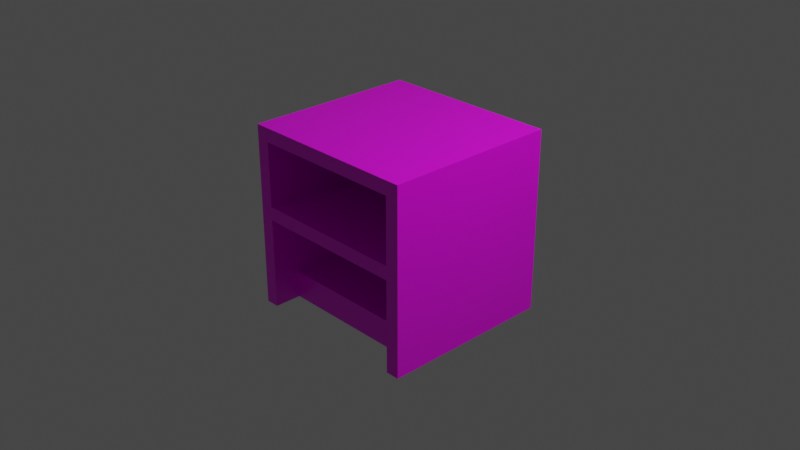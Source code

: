 # Source: multidecor_bedside_table.blend  (saved by Blender 2.82.7; exported with 4.5.12 LTS)
import bpy
from mathutils import Matrix  # noqa: F401  (used for matrix-valued properties, if any)

bpy.ops.wm.read_factory_settings(use_empty=True)
scene = bpy.context.scene
scene.name = 'Scene'

# ---- collections
col_collection = bpy.data.collections.new('Collection'); scene.collection.children.link(col_collection)

# ---- images (referenced by path relative to the original .blend; pixels are not part of the script)
import os
ASSET_DIR = os.environ.get("B2B_ASSET_DIR", "")  # directory of the original .blend (textures are referenced by path, not embedded)
HERE = os.path.dirname(os.path.abspath(__file__))  # packed textures are extracted next to this script under _unpacked/

def load_image(name, relpath, width, height, colorspace="sRGB"):
    """Load a texture the original file referenced (path relative to the .blend, or extracted next to this script)."""
    p = next((c for c in (os.path.join(HERE, relpath), os.path.join(ASSET_DIR, relpath)) if relpath and os.path.exists(c)), "")
    if p:
        img = bpy.data.images.load(p, check_existing=True)
        img.name = name
    else:  # same state as the original file: an image datablock whose file is absent (Cycles renders it pink)
        img = bpy.data.images.new(name, width, height)
        img.source = "FILE"
        img.filepath = "//" + (relpath or name)
    img.colorspace_settings.name = colorspace
    return img
img_multidecor_pine_wood2_png = load_image('multidecor_pine_wood2.png', 'multidecor_pine_wood2.png', 1024, 1024, 'sRGB')
img_multidecor_hardboard_png = load_image('multidecor_hardboard.png', 'multidecor_hardboard.png', 1024, 1024, 'sRGB')

# ---- materials (node trees are filled in below, after node groups)
mat_material = bpy.data.materials.new('Material')
mat_material.alpha_threshold = 0.0
mat_material.use_transparent_shadow = False
mat_material.line_color = (0.0, 0.0, 0.0, 1.0)
mat_material_003 = bpy.data.materials.new('Material.003')
mat_material_003.use_transparent_shadow = False

# ---- material node trees
mat_material.use_nodes = True; mat_material.node_tree.nodes.clear()
_N = mat_material.node_tree.nodes; _L = mat_material.node_tree.links
n0 = _N.new('ShaderNodeOutputMaterial'); n0.name = 'Material Output'; n0.location = (300, 300)
n1 = _N.new('ShaderNodeBsdfPrincipled'); n1.name = 'Principled BSDF'; n1.location = (10, 300)
n1.distribution = 'GGX'
n1.subsurface_method = 'RANDOM_WALK_SKIN'
n1.inputs[2].default_value = 0.4
n1.inputs[3].default_value = 1.45
n1.inputs[27].default_value = (0.0, 0.0, 0.0, 1.0)
n1.inputs[28].default_value = 1.0
n2 = _N.new('ShaderNodeTexImage'); n2.name = 'Image Texture'; n2.location = (-280, 280)
n2.image = img_multidecor_pine_wood2_png
n2.interpolation = 'Closest'
_L.new(n1.outputs[0], n0.inputs[0])
_L.new(n2.outputs[0], n1.inputs[0])
n0.is_active_output = True
mat_material_003.use_nodes = True; mat_material_003.node_tree.nodes.clear()
_N = mat_material_003.node_tree.nodes; _L = mat_material_003.node_tree.links
n0 = _N.new('ShaderNodeBsdfPrincipled'); n0.name = 'Principled BSDF'; n0.location = (10, 300)
n0.distribution = 'GGX'
n0.subsurface_method = 'RANDOM_WALK_SKIN'
n0.inputs[3].default_value = 1.45
n0.inputs[27].default_value = (0.0, 0.0, 0.0, 1.0)
n0.inputs[28].default_value = 1.0
n1 = _N.new('ShaderNodeOutputMaterial'); n1.name = 'Material Output'; n1.location = (300, 300)
n2 = _N.new('ShaderNodeTexImage'); n2.name = 'Image Texture'; n2.location = (-280, 280)
n2.image = img_multidecor_hardboard_png
n2.interpolation = 'Closest'
_L.new(n0.outputs[0], n1.inputs[0])
_L.new(n2.outputs[0], n0.inputs[0])
n1.is_active_output = True

# ---- world
world_world = bpy.data.worlds.new('World'); scene.world = world_world
world_world.use_nodes = True; world_world.node_tree.nodes.clear()
_N = world_world.node_tree.nodes; _L = world_world.node_tree.links
n0 = _N.new('ShaderNodeOutputWorld'); n0.name = 'World Output'; n0.location = (300, 300)
n1 = _N.new('ShaderNodeBackground'); n1.name = 'Background'; n1.location = (10, 300)
n1.inputs[0].default_value = (0.05088, 0.05088, 0.05088, 1.0)
_L.new(n1.outputs[0], n0.inputs[0])
n0.is_active_output = True
world_world.color = (0.05088, 0.05088, 0.05088)
world_world.use_sun_shadow = False
world_world.sun_shadow_jitter_overblur = 0.0

# ---- cameras
cam_camera = bpy.data.cameras.new('Camera')
cam_camera.clip_end = 100.0
cam_camera.ortho_scale = 7.314

# ---- lights
light_light = bpy.data.lights.new('Light', 'POINT')
light_light.transmission_factor = 0.0
light_light.energy = 1000.0
light_light.shadow_soft_size = 0.1
light_light.shadow_maximum_resolution = 0.006
light_light.use_absolute_resolution = True

# ---- meshes
me_cube = bpy.data.meshes.new('Cube')
me_cube.from_pydata([(0.85, 0.8985, -0.6024), (0.85, 0.8985, -0.9024), (0.85, -0.6615, -0.6024), (0.85, -0.6615, -0.9024), (-0.85, 0.8985, -0.6024), (-0.85, 0.8985, -0.9024), (-0.85, -0.6615, -0.6024), (-0.85, -0.6615, -0.9024), (-1.0, -0.9615, -0.9024), (-1.0, -0.9615, 0.9476), (-1.0, 0.8985, -0.9024), (-1.0, 0.8985, 0.9476), (-0.85, -0.9615, -0.9024), (-0.85, -0.9615, 0.9476), (-0.85, 0.8985, -0.9024), (-0.85, 0.8985, 0.9476), (-1.0, -0.9615, 0.9476), (-1.0, -0.9615, 1.098), (-1.0, 0.8985, 0.9476), (-1.0, 0.8985, 1.098), (1.0, -0.9615, 0.9476), (1.0, -0.9615, 1.098), (1.0, 0.8985, 0.9476), (1.0, 0.8985, 1.098), (0.85, -0.9615, -0.9024), (0.85, -0.9615, 0.9476), (0.85, 0.8985, -0.9024), (0.85, 0.8985, 0.9476), (1.0, -0.9615, -0.9024), (1.0, -0.9615, 0.9476), (1.0, 0.8985, -0.9024), (1.0, 0.8985, 0.9476), (-1.0, 0.8985, -0.9024), (-1.0, 0.8985, 1.098), (-1.0, 0.9485, -0.9024), (-1.0, 0.9485, 1.098), (1.0, 0.8985, -0.9024), (1.0, 0.8985, 1.098), (1.0, 0.9485, -0.9024), (1.0, 0.9485, 1.098), (-0.85, -0.9615, 0.2476), (-0.85, -0.9615, 0.09765), (-0.85, 0.8985, 0.2476), (-0.85, 0.8985, 0.09765), (0.85, -0.9615, 0.2476), (0.85, -0.9615, 0.09765), (0.85, 0.8985, 0.2476), (0.85, 0.8985, 0.09765)], [], [(0, 4, 6, 2), (3, 2, 6, 7), (5, 1, 3, 7), (8, 9, 11, 10), (14, 15, 13, 12), (12, 13, 9, 8), (10, 14, 12, 8), (16, 17, 19, 18), (22, 23, 21, 20), (20, 21, 17, 16), (18, 22, 20, 16), (23, 19, 17, 21), (24, 25, 27, 26), (30, 31, 29, 28), (28, 29, 25, 24), (26, 30, 28, 24), (32, 33, 35, 34), (34, 35, 39, 38), (38, 39, 37, 36), (36, 37, 33, 32), (34, 38, 36, 32), (39, 35, 33, 37), (44, 40, 41, 45), (42, 40, 44, 46), (47, 45, 41, 43)])
me_cube.polygons.foreach_set('material_index', [0, 0, 0, 0, 0, 0, 0, 0, 0, 0, 0, 0, 0, 0, 0, 0, 1, 1, 1, 0, 1, 1, 0, 0, 0])
_uv = me_cube.uv_layers.new(name='UVMap')
_uv.uv.foreach_set('vector', [0.9692, 0.9417, 0.7498, 0.9417, 0.7498, 0.7403, 0.9692, 0.7403, 0.9692, 0.7016, 0.9692, 0.7403, 0.7498, 0.7403, 0.7498, 0.7016, 0.7498, 0.5002, 0.9692, 0.5002, 0.9692, 0.7016, 0.7498, 0.7016, 0.3169, 0.2597, 0.5557, 0.2597, 0.5557, 0.4998, 0.3169, 0.4998, 0.3169, 0.0002125, 0.5557, 0.0002125, 0.5557, 0.2403, 0.3169, 0.2403, 0.3169, 0.2403, 0.5557, 0.2403, 0.5557, 0.2597, 0.3169, 0.2597, 0.2975, 0.0002125, 0.3169, 0.0002125, 0.3169, 0.2403, 0.2975, 0.2403, 0.0002125, 0.2597, 0.01958, 0.2597, 0.01958, 0.4998, 0.0002125, 0.4998, 0.2971, 0.4998, 0.2778, 0.4998, 0.2778, 0.2597, 0.2971, 0.2597, 0.2778, 0.2403, 0.2778, 0.2597, 0.01958, 0.2597, 0.01958, 0.2403, 0.01958, 0.0002125, 0.2778, 0.0002125, 0.2778, 0.2403, 0.01958, 0.2403, 0.2778, 0.4998, 0.01958, 0.4998, 0.01958, 0.2597, 0.2778, 0.2597, 0.5755, 0.2597, 0.8143, 0.2597, 0.8143, 0.4998, 0.5755, 0.4998, 0.5755, 0.0002125, 0.8143, 0.0002125, 0.8143, 0.2403, 0.5755, 0.2403, 0.5755, 0.2403, 0.8143, 0.2403, 0.8143, 0.2597, 0.5755, 0.2597, 0.5755, 0.4998, 0.5561, 0.4998, 0.5561, 0.2597, 0.5755, 0.2597, 0.9531, 0.9293, 0.9531, 0.0001383, 0.9764, 0.0001382, 0.9764, 0.9293, 0.9293, 0.02337, 0.9293, 0.9526, 0.0001382, 0.9526, 0.0001383, 0.02337, 0.9766, 0.9293, 0.9766, 0.0001383, 0.9999, 0.0001382, 0.9999, 0.9293, 0.2648, 0.7648, 0.006667, 0.7648, 0.006667, 0.5067, 0.2648, 0.5067, 0.9293, 0.02337, 0.0001383, 0.02337, 0.0001382, 0.0001382, 0.9293, 0.0001391, 0.9296, 0.9293, 0.9296, 0.0001383, 0.9528, 0.0001382, 0.9528, 0.9293, 0.5299, 0.7597, 0.7494, 0.7597, 0.7494, 0.7403, 0.5299, 0.7403, 0.7494, 0.9998, 0.7494, 0.7597, 0.5299, 0.7597, 0.5299, 0.9998, 0.5299, 0.5002, 0.5299, 0.7403, 0.7494, 0.7403, 0.7494, 0.5002])
me_cube.materials.append(mat_material)
me_cube.materials.append(mat_material_003)
me_cube.use_remesh_preserve_volume = False
me_cube.use_remesh_preserve_attributes = False
me_cube.use_mirror_vertex_groups = False
me_cube.update()

# ---- objects
ob_cube = bpy.data.objects.new('Cube', me_cube)
ob_light = bpy.data.objects.new('Light', light_light)
ob_camera = bpy.data.objects.new('Camera', cam_camera)

# ---- transforms, parenting, visibility, modifiers, constraints
ob_cube.location = (-4.534e-09, 0.0, -0.09765)
ob_cube.rotation_euler = (0.0, 0.0, 6.283)
ob_cube.lock_rotations_4d = False
ob_cube.empty_display_type = 'ARROWS'
ob_cube.lineart.crease_threshold = 0.0
ob_light.location = (4.076, 1.005, 5.904)
ob_light.rotation_euler = (0.6503, 0.05522, 1.866)
ob_light.lock_rotations_4d = False
ob_light.empty_display_type = 'ARROWS'
ob_light.color = (0.0, 0.0, 0.0, 0.0)
ob_light.lineart.crease_threshold = 0.0
ob_camera.location = (7.359, -6.926, 4.958)
ob_camera.rotation_euler = (1.109, 0.0, 0.8149)
ob_camera.lock_rotations_4d = False
ob_camera.empty_display_type = 'ARROWS'
ob_camera.color = (0.0, 0.0, 0.0, 0.0)
ob_camera.display_type = 'WIRE'
ob_camera.lineart.crease_threshold = 0.0

# ---- collection membership
col_collection.objects.link(ob_cube)
col_collection.objects.link(ob_light)
col_collection.objects.link(ob_camera)

# ---- scene / render settings (as saved in the file)
scene.camera = ob_camera
scene.frame_start = 1; scene.frame_end = 250; scene.frame_set(1)
scene.render.engine = 'BLENDER_EEVEE_NEXT'
scene.cycles.use_denoising = False
scene.cycles.samples = 128
scene.cycles.sampling_pattern = 'TABULATED_SOBOL'
scene.cycles.use_adaptive_sampling = False
scene.cycles.use_light_tree = False
scene.view_settings.view_transform = 'Filmic'
bpy.context.view_layer.update()
